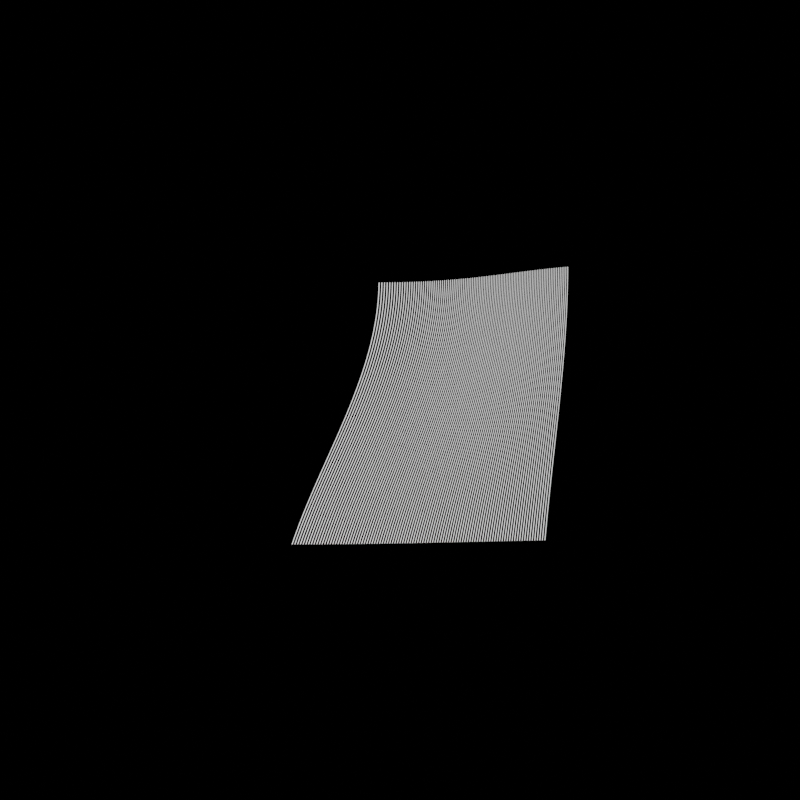 # Source: 02.blend  (saved by Blender 2.80.75; exported with 4.5.12 LTS)
import bpy
from mathutils import Matrix  # noqa: F401  (used for matrix-valued properties, if any)

bpy.ops.wm.read_factory_settings(use_empty=True)
scene = bpy.context.scene
scene.name = 'Scene'

# ---- collections
col_collection = bpy.data.collections.new('Collection'); scene.collection.children.link(col_collection)

# ---- materials (node trees are filled in below, after node groups)
mat_white = bpy.data.materials.new('white')
mat_white.use_transparent_shadow = False

# ---- material node trees
mat_white.use_nodes = True; mat_white.node_tree.nodes.clear()
_N = mat_white.node_tree.nodes; _L = mat_white.node_tree.links
n0 = _N.new('ShaderNodeOutputMaterial'); n0.name = 'Material Output'; n0.location = (300, 300)
n1 = _N.new('ShaderNodeEmission'); n1.name = 'Emission'; n1.location = (10, 300)
_L.new(n1.outputs[0], n0.inputs[0])
n0.is_active_output = True

# ---- world
world_world = bpy.data.worlds.new('World'); scene.world = world_world
world_world.color = (0.0, 0.0, 0.0)
world_world.use_sun_shadow = False
world_world.sun_shadow_jitter_overblur = 0.0

# ---- cameras
cam_camera_001 = bpy.data.cameras.new('Camera.001')
cam_camera_001.type = 'ORTHO'
cam_camera_001.ortho_scale = 1.92

# ---- meshes
me_plane_001 = bpy.data.meshes.new('Plane.001')
me_plane_001.from_pydata([(-0.9968, -1.0, 0.0), (-0.9905, -1.0, 0.0), (-0.9968, 1.0, 0.0), (-0.9905, 1.0, 0.0)], [], [(0, 1, 3, 2)])
_uv = me_plane_001.uv_layers.new(name='UVMap')
_uv.uv.foreach_set('vector', [0.0, 0.0, 1.0, 0.0, 1.0, 1.0, 0.0, 1.0])
me_plane_001.materials.append(mat_white)
me_plane_001.use_remesh_preserve_volume = False
me_plane_001.use_remesh_preserve_attributes = False
me_plane_001.use_mirror_vertex_groups = False
me_plane_001.update()
lat_lattice_001 = bpy.data.lattices.new('Lattice.001')
lat_lattice_001.points_u = 4
lat_lattice_001.points_v = 4
lat_lattice_001.points_w = 1
lat_lattice_001.points.foreach_set('co_deform', [-0.5, -0.5, 0.0, -0.1667, -0.5, 0.0, 0.1667, -0.5, 0.0, 0.5, -0.5, 0.0, -0.5, -0.1667, 0.0, -0.1667, -0.1667, 0.0, 0.1667, -0.1667, 0.0, 0.5, -0.1667, 0.0, -0.5, 0.1667, 0.0, 0.1441, 0.1099, 0.0, 0.1667, 0.1667, 0.0, 0.5, 0.1667, 0.0, -0.5, 0.5, 0.0, -0.1667, 0.5, 0.0, 0.1667, 0.5, 0.0, 0.5, 0.5, 0.0])

# ---- objects
ob_camera = bpy.data.objects.new('Camera', cam_camera_001)
ob_plane = bpy.data.objects.new('Plane', me_plane_001)
ob_lattice = bpy.data.objects.new('Lattice', lat_lattice_001)

# ---- transforms, parenting, visibility, modifiers, constraints
ob_camera.location = (0.0, 0.0, 3.115)
ob_camera.lineart.crease_threshold = 0.0
ob_plane.location = (0.0, 0.0, 0.0)
ob_plane.lineart.crease_threshold = 0.0
_m = ob_plane.modifiers.new('Subdivision', 'SUBSURF')
_m.uv_smooth = 'PRESERVE_CORNERS'
_m.subdivision_type = 'SIMPLE'
_m.levels = 5
_m.render_levels = 5
_m.show_only_control_edges = False
_m = ob_plane.modifiers.new('Array', 'ARRAY')
_m.count = 100
_m.use_constant_offset = True
_m.constant_offset_displace = (0.02, 0.0, 0.0)
_m.use_relative_offset = False
_m = ob_plane.modifiers.new('Lattice', 'LATTICE')
_m.object = ob_lattice
ob_lattice.location = (0.0, 0.0, 0.0)
ob_lattice.scale = (2.037, 2.037, 2.037)
ob_lattice.lineart.crease_threshold = 0.0

# ---- collection membership
col_collection.objects.link(ob_camera)
col_collection.objects.link(ob_plane)
col_collection.objects.link(ob_lattice)

# ---- scene / render settings (as saved in the file)
scene.camera = ob_camera
scene.frame_start = 1; scene.frame_end = 250; scene.frame_set(40)
scene.render.engine = 'BLENDER_EEVEE_NEXT'
scene.render.resolution_x = 1024
scene.render.resolution_y = 1024
scene.cycles.use_denoising = False
scene.cycles.samples = 128
scene.cycles.sampling_pattern = 'TABULATED_SOBOL'
scene.cycles.use_adaptive_sampling = False
scene.cycles.use_light_tree = False
scene.view_settings.view_transform = 'Filmic'
bpy.context.view_layer.update()
